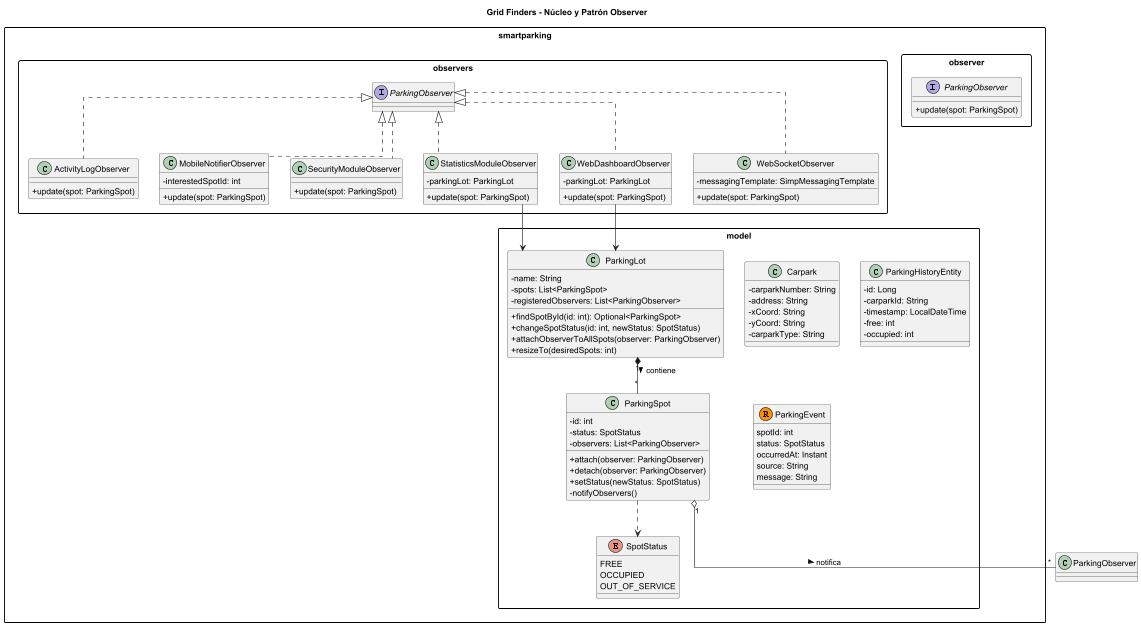

The diagram above was rendered by PlantUML. Its source (embedded in the PNG):
@startuml
' Configuración de estilo
skinparam classAttributeIconSize 0
skinparam packageStyle rectangle
skinparam linetype ortho

title Grid Finders - Núcleo y Patrón Observer

' --- PAQUETE CORE / MODEL ---
package "smartparking.model" {
    enum SpotStatus {
        FREE
        OCCUPIED
        OUT_OF_SERVICE
    }

    class ParkingSpot {
        - id: int
        - status: SpotStatus
        - observers: List<ParkingObserver>
        + attach(observer: ParkingObserver)
        + detach(observer: ParkingObserver)
        + setStatus(newStatus: SpotStatus)
        - notifyObservers()
    }

    class ParkingLot {
        - name: String
        - spots: List<ParkingSpot>
        - registeredObservers: List<ParkingObserver>
        + findSpotById(id: int): Optional<ParkingSpot>
        + changeSpotStatus(id: int, newStatus: SpotStatus)
        + attachObserverToAllSpots(observer: ParkingObserver)
        + resizeTo(desiredSpots: int)
    }

    class Carpark {
        - carparkNumber: String
        - address: String
        - xCoord: String
        - yCoord: String
        - carparkType: String
    }

    class ParkingHistoryEntity {
        - id: Long
        - carparkId: String
        - timestamp: LocalDateTime
        - free: int
        - occupied: int
    }

    record ParkingEvent {
        spotId: int
        status: SpotStatus
        occurredAt: Instant
        source: String
        message: String
    }
}

' --- PAQUETE OBSERVER (CORE) ---
package "smartparking.observer" {
    interface ParkingObserver {
        + update(spot: ParkingSpot)
    }
}

package "smartparking.observers" {
    class ActivityLogObserver implements ParkingObserver {
        + update(spot: ParkingSpot)
    }
    class MobileNotifierObserver implements ParkingObserver {
        - interestedSpotId: int
        + update(spot: ParkingSpot)
    }
    class SecurityModuleObserver implements ParkingObserver {
        + update(spot: ParkingSpot)
    }
    class StatisticsModuleObserver implements ParkingObserver {
        - parkingLot: ParkingLot
        + update(spot: ParkingSpot)
    }
    class WebDashboardObserver implements ParkingObserver {
        - parkingLot: ParkingLot
        + update(spot: ParkingSpot)
    }
    class WebSocketObserver implements ParkingObserver {
        - messagingTemplate: SimpMessagingTemplate
        + update(spot: ParkingSpot)
    }
}

' --- RELACIONES ---
ParkingSpot "1" o-- "*" ParkingObserver : notifica >
ParkingLot "1" *-- "*" ParkingSpot : contiene >
ParkingSpot ..> SpotStatus

' Dependencias de observadores hacia el modelo
StatisticsModuleObserver --> ParkingLot
WebDashboardObserver --> ParkingLot

@enduml